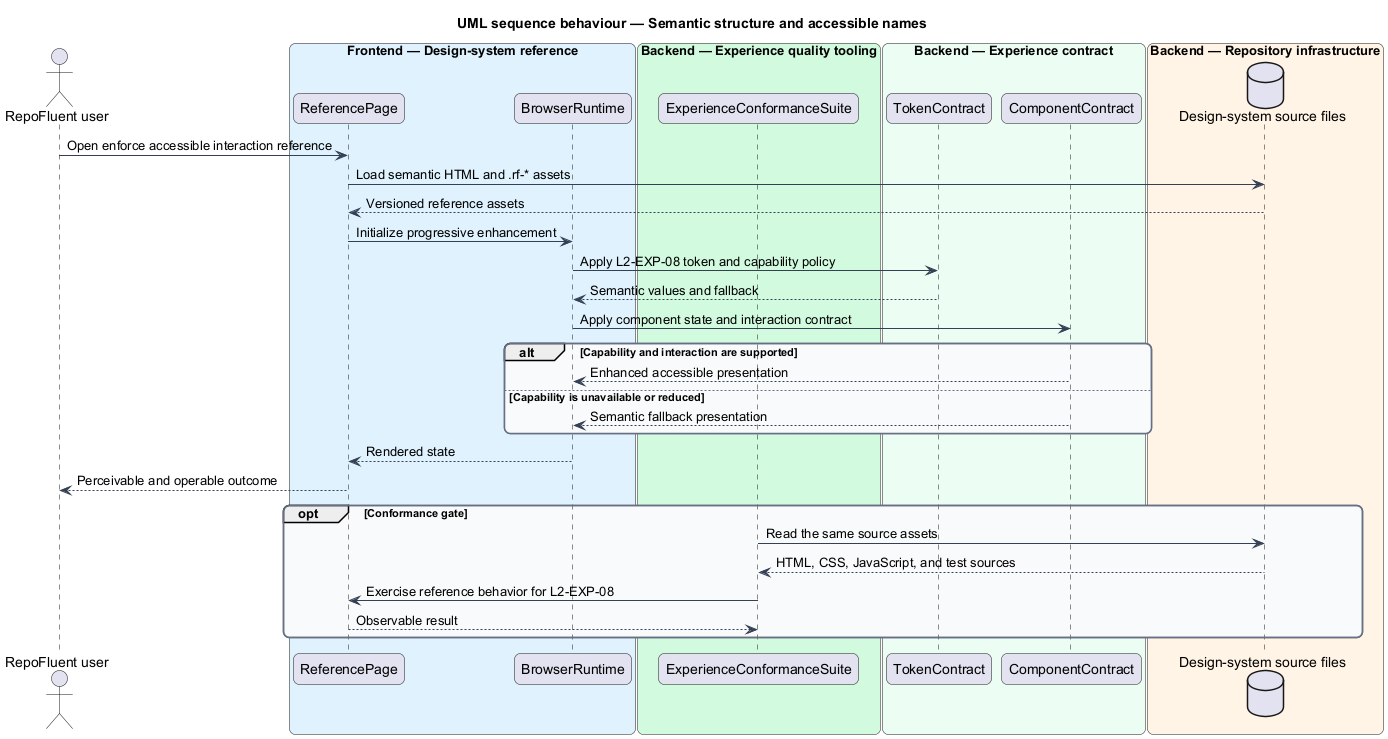

The diagram above was rendered by PlantUML. Its source (embedded in the PNG):
@startuml
title UML sequence behaviour — Semantic structure and accessible names
skinparam backgroundColor #FFFFFF
skinparam shadowing false
skinparam roundcorner 12
skinparam defaultFontName Arial
skinparam ArrowColor #344054
skinparam rectangle {
  BorderColor #344054
  FontColor #101828
}
skinparam package {
  BorderColor #667085
  FontColor #101828
  BackgroundColor #F9FAFB
}
actor "RepoFluent user" as actor
box "Frontend — Design-system reference" #E0F2FE
  participant "ReferencePage" as page
  participant "BrowserRuntime" as browser
end box
box "Backend — Experience quality tooling" #D1FADF
  participant "ExperienceConformanceSuite" as suite
end box
box "Backend — Experience contract" #ECFDF3
  participant "TokenContract" as tokens
  participant "ComponentContract" as components
end box
box "Backend — Repository infrastructure" #FFF4E5
  database "Design-system source files" as files
end box
actor -> page : Open enforce accessible interaction reference
page -> files : Load semantic HTML and .rf-* assets
files --> page : Versioned reference assets
page -> browser : Initialize progressive enhancement
browser -> tokens : Apply L2-EXP-08 token and capability policy
tokens --> browser : Semantic values and fallback
browser -> components : Apply component state and interaction contract
alt Capability and interaction are supported
  components --> browser : Enhanced accessible presentation
else Capability is unavailable or reduced
  components --> browser : Semantic fallback presentation
end
browser --> page : Rendered state
page --> actor : Perceivable and operable outcome
opt Conformance gate
  suite -> files : Read the same source assets
  files --> suite : HTML, CSS, JavaScript, and test sources
  suite -> page : Exercise reference behavior for L2-EXP-08
  page --> suite : Observable result
end
@enduml